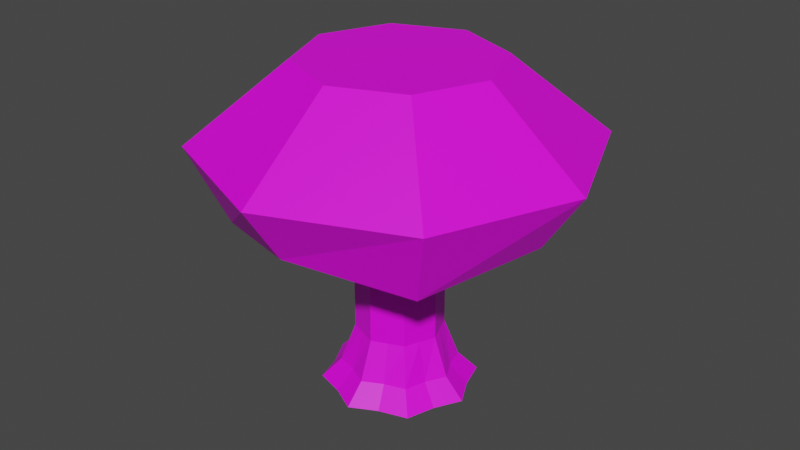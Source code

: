 # Source: tree.blend  (saved by Blender 2.83.19; exported with 4.5.12 LTS)
import bpy
from mathutils import Matrix  # noqa: F401  (used for matrix-valued properties, if any)

bpy.ops.wm.read_factory_settings(use_empty=True)
scene = bpy.context.scene
scene.name = 'Scene'

# ---- collections
col_object = bpy.data.collections.new('Object'); scene.collection.children.link(col_object)
col_scene = bpy.data.collections.new('Scene'); scene.collection.children.link(col_scene)

# ---- images (referenced by path relative to the original .blend; pixels are not part of the script)
import os
ASSET_DIR = os.environ.get("B2B_ASSET_DIR", "")  # directory of the original .blend (textures are referenced by path, not embedded)
HERE = os.path.dirname(os.path.abspath(__file__))  # packed textures are extracted next to this script under _unpacked/

def load_image(name, relpath, width, height, colorspace="sRGB"):
    """Load a texture the original file referenced (path relative to the .blend, or extracted next to this script)."""
    p = next((c for c in (os.path.join(HERE, relpath), os.path.join(ASSET_DIR, relpath)) if relpath and os.path.exists(c)), "")
    if p:
        img = bpy.data.images.load(p, check_existing=True)
        img.name = name
    else:  # same state as the original file: an image datablock whose file is absent (Cycles renders it pink)
        img = bpy.data.images.new(name, width, height)
        img.source = "FILE"
        img.filepath = "//" + (relpath or name)
    img.colorspace_settings.name = colorspace
    return img
img_tx_bark_200_png = load_image('tx_bark_200.png', 'tx_bark_200.png', 1024, 1024, 'sRGB')
img_tx_hedge_200_png = load_image('tx_hedge_200.png', 'tx_hedge_200.png', 1024, 1024, 'sRGB')

# ---- materials (node trees are filled in below, after node groups)
mat_bark = bpy.data.materials.new('Bark')
mat_bark.use_transparent_shadow = False
mat_leaves = bpy.data.materials.new('Leaves')
mat_leaves.use_transparent_shadow = False

# ---- material node trees
mat_bark.use_nodes = True; mat_bark.node_tree.nodes.clear()
_N = mat_bark.node_tree.nodes; _L = mat_bark.node_tree.links
n0 = _N.new('ShaderNodeBsdfPrincipled'); n0.name = 'Principled BSDF'; n0.location = (10, 300)
n0.distribution = 'GGX'
n0.subsurface_method = 'BURLEY'
n0.inputs[3].default_value = 1.45
n0.inputs[27].default_value = (0.0, 0.0, 0.0, 1.0)
n0.inputs[28].default_value = 1.0
n1 = _N.new('ShaderNodeOutputMaterial'); n1.name = 'Material Output'; n1.location = (300, 300)
n2 = _N.new('ShaderNodeTexImage'); n2.name = 'Image Texture'; n2.location = (-380, 260)
n2.image = img_tx_bark_200_png
n2.interpolation = 'Closest'
_L.new(n0.outputs[0], n1.inputs[0])
_L.new(n2.outputs[0], n0.inputs[0])
n1.is_active_output = True
mat_leaves.use_nodes = True; mat_leaves.node_tree.nodes.clear()
_N = mat_leaves.node_tree.nodes; _L = mat_leaves.node_tree.links
n0 = _N.new('ShaderNodeBsdfPrincipled'); n0.name = 'Principled BSDF'; n0.location = (10, 300)
n0.distribution = 'GGX'
n0.subsurface_method = 'BURLEY'
n0.inputs[3].default_value = 1.45
n0.inputs[27].default_value = (0.0, 0.0, 0.0, 1.0)
n0.inputs[28].default_value = 1.0
n1 = _N.new('ShaderNodeOutputMaterial'); n1.name = 'Material Output'; n1.location = (300, 300)
n2 = _N.new('ShaderNodeTexImage'); n2.name = 'Image Texture'; n2.location = (-380, 260)
n2.image = img_tx_hedge_200_png
n2.interpolation = 'Closest'
_L.new(n0.outputs[0], n1.inputs[0])
_L.new(n2.outputs[0], n0.inputs[0])
n1.is_active_output = True

# ---- world
world_world = bpy.data.worlds.new('World'); scene.world = world_world
world_world.use_nodes = True; world_world.node_tree.nodes.clear()
_N = world_world.node_tree.nodes; _L = world_world.node_tree.links
n0 = _N.new('ShaderNodeOutputWorld'); n0.name = 'World Output'; n0.location = (300, 300)
n1 = _N.new('ShaderNodeBackground'); n1.name = 'Background'; n1.location = (10, 300)
n1.inputs[0].default_value = (0.05088, 0.05088, 0.05088, 1.0)
_L.new(n1.outputs[0], n0.inputs[0])
n0.is_active_output = True
world_world.color = (0.05088, 0.05088, 0.05088)
world_world.use_sun_shadow = False
world_world.sun_shadow_jitter_overblur = 0.0

# ---- meshes
me_circle = bpy.data.meshes.new('Circle')
me_circle.from_pydata([(2.828, -2.828, 0.0), (4.0, 7.153e-07, 0.0), (2.828, 2.828, 0.0), (2.121, -2.121, 1.0), (3.0, 2.384e-07, 1.0), (2.121, 2.121, 1.0), (1.591, -1.591, 3.0), (2.25, 3.576e-07, 3.0), (1.591, 1.591, 3.0), (1.591, -1.591, 8.0), (2.25, 3.576e-07, 8.0), (1.591, 1.591, 8.0), (0.1287, 8.345e-07, 7.293), (3.664, -5.96e-08, 10.83), (0.8358, 1.0, 6.586), (4.371, 1.0, 10.12), (1.543, 5.364e-07, 5.879), (5.078, -1.788e-07, 9.414), (0.8358, -1.0, 6.586), (4.371, -1.0, 10.12), (0.0, 0.0, 8.0), (0.0, 0.0, 8.0), (5.657, -5.657, 9.0), (8.0, 9.54e-08, 10.0), (5.657, 5.657, 9.0), (7.071, -7.071, 13.0), (10.0, 1.192e-07, 13.0), (7.071, 7.071, 13.0), (3.536, -3.536, 17.0), (5.0, 5.962e-08, 17.0), (3.536, 3.536, 17.0), (0.0, 0.0, 17.0), (3.283, -1.36, 0.0), (2.462, -1.02, 1.0), (1.92, -0.7955, 3.0), (1.92, -0.7955, 8.0), (0.7955, 0.7955, 8.0), (3.283, 1.36, 0.0), (2.462, 1.02, 1.0), (1.92, 0.7955, 3.0), (1.92, 0.7955, 8.0), (0.7955, -0.7955, 8.0), (1.358, 1.192e-07, 8.0)], [], [(37, 2, 5, 38), (32, 1, 4, 33), (33, 4, 7, 34), (38, 5, 8, 39), (39, 8, 11, 40), (34, 7, 10, 35), (12, 13, 15, 14), (14, 15, 17, 16), (16, 17, 19, 18), (18, 19, 13, 12), (42, 40, 11, 36), (21, 23, 22), (21, 24, 23), (23, 24, 27, 26), (22, 23, 26, 25), (26, 27, 30, 29), (25, 26, 29, 28), (28, 29, 31), (29, 30, 31), (41, 42, 36, 20), (6, 34, 35, 9), (3, 33, 34, 6), (0, 32, 33, 3), (9, 35, 42, 41), (35, 10, 40, 42), (7, 39, 40, 10), (4, 38, 39, 7), (1, 37, 38, 4)])
me_circle.polygons.foreach_set('material_index', [0, 0, 0, 0, 0, 0, 0, 0, 0, 0, 0, 1, 1, 1, 1, 1, 1, 1, 1, 0, 0, 0, 0, 0, 0, 0, 0, 0])
_uv = me_circle.uv_layers.new(name='UVMap')
_uv.uv.foreach_set('vector', [0.922, -1.182, 1.313, -1.182, 1.313, -0.6414, 0.9167, -0.6414, 0.1292, -1.185, 0.5312, -1.182, 0.5206, -0.6414, 0.1239, -0.6276, 0.1239, -0.6276, 0.5206, -0.6414, 0.5135, 0.2094, 0.1203, 0.2494, 0.9167, -0.6414, 1.313, -0.6414, 1.313, 0.2684, 0.9132, 0.2389, 0.9132, 0.2389, 1.313, 0.2684, 1.294, 2.522, 0.906, 2.519, 0.1203, 0.2494, 0.5135, 0.2094, 0.5178, 2.516, 0.1443, 2.519, -0.5032, 1.349, -0.5032, -0.4189, -0.003266, -0.4189, -0.003265, 1.349, -0.003265, 1.349, -0.003266, -0.4189, 0.4966, -0.4189, 0.4966, 1.349, 0.4966, 1.349, 0.4966, -0.4189, 0.9965, -0.4189, 0.9965, 1.349, 0.9965, 1.349, 0.9965, -0.4189, 1.496, -0.4189, 1.496, 1.349, 0.5251, 2.677, 0.906, 2.519, 1.294, 2.522, 0.906, 2.836, -2.235, -2.499, -0.3681, -0.3424, -2.182, 0.7222, -2.235, -2.499, 1.042, -2.094, -0.3681, -0.3424, -0.3681, -0.3424, 1.042, -2.094, 2.57, -0.9758, 0.5355, 0.6134, -2.182, 0.7222, -0.3681, -0.3424, 0.5355, 0.6134, -1.42, 2.311, 0.5355, 0.6134, 2.57, -0.9758, 3.129, 1.468, 1.85, 2.083, -1.42, 2.311, 0.5355, 0.6134, 1.85, 2.083, 1.063, 3.362, 1.063, 3.362, 1.85, 2.083, 3.129, 3.499, 1.85, 2.083, 3.129, 1.468, 3.129, 3.499, 0.1443, 2.836, 0.5251, 2.677, 0.906, 2.836, 0.5178, 3.15, -0.2728, 0.2894, 0.1203, 0.2494, 0.1443, 2.519, -0.2292, 2.522, -0.2728, -0.6137, 0.1239, -0.6276, 0.1203, 0.2494, -0.2728, 0.2894, -0.2728, -1.187, 0.1292, -1.185, 0.1239, -0.6276, -0.2728, -0.6137, -0.2292, 2.522, 0.1443, 2.519, 0.5251, 2.677, 0.1443, 2.836, 0.1443, 2.519, 0.5178, 2.516, 0.906, 2.519, 0.5251, 2.677, 0.5135, 0.2094, 0.9132, 0.2389, 0.906, 2.519, 0.5178, 2.516, 0.5206, -0.6414, 0.9167, -0.6414, 0.9132, 0.2389, 0.5135, 0.2094, 0.5312, -1.182, 0.922, -1.182, 0.9167, -0.6414, 0.5206, -0.6414])
me_circle.materials.append(mat_bark)
me_circle.materials.append(mat_leaves)
me_circle.use_remesh_fix_poles = True
me_circle.use_remesh_preserve_attributes = False
me_circle.use_mirror_vertex_groups = False
me_circle.update()

# ---- objects
ob_tree = bpy.data.objects.new('Tree', me_circle)
ob_empty = bpy.data.objects.new('Empty', None)

# ---- transforms, parenting, visibility, modifiers, constraints
ob_tree.location = (0.0, 0.0, 0.0)
ob_tree.lineart.crease_threshold = 0.0
_m = ob_tree.modifiers.new('Array', 'ARRAY')
_m.count = 4
_m.constant_offset_displace = (0.0, 0.0, 0.0)
_m.use_relative_offset = False
_m.use_object_offset = True
_m.offset_object = ob_empty
ob_empty.location = (0.0, 0.0, 0.0)
ob_empty.rotation_euler = (0.0, -0.0, 1.571)
ob_empty.lineart.crease_threshold = 0.0

# ---- collection membership
col_scene.objects.link(ob_tree)
col_scene.objects.link(ob_empty)

# ---- scene / render settings (as saved in the file)
scene.frame_start = 1; scene.frame_end = 250; scene.frame_set(2)
scene.render.engine = 'BLENDER_EEVEE_NEXT'
scene.cycles.use_denoising = False
scene.cycles.samples = 128
scene.cycles.sampling_pattern = 'TABULATED_SOBOL'
scene.cycles.use_adaptive_sampling = False
scene.cycles.use_light_tree = False
scene.view_settings.view_transform = 'Filmic'
bpy.context.view_layer.update()

# ---- added for rendering (the .blend has no active camera and no usable light): camera, sun
cam_auto = bpy.data.cameras.new('AutoCamera')
cam_auto.lens = 50.0
cam_auto.sensor_width = 36.0
cam_auto.clip_end = 1000.0
ob_auto_camera = bpy.data.objects.new('AutoCamera', cam_auto)
scene.collection.objects.link(ob_auto_camera)
ob_auto_camera.location = (30.5324, -36.6389, 32.9259)
ob_auto_camera.rotation_euler = (1.09748, -7.21219e-08, 0.694738)
scene.camera = ob_auto_camera
light_auto_sun = bpy.data.lights.new('AutoSun', 'SUN')
light_auto_sun.energy = 3.0
light_auto_sun.angle = 0.0523599
ob_auto_sun = bpy.data.objects.new('AutoSun', light_auto_sun)
scene.collection.objects.link(ob_auto_sun)
ob_auto_sun.rotation_euler = (0.872665, 0.174533, 0.523599)
bpy.context.view_layer.update()
